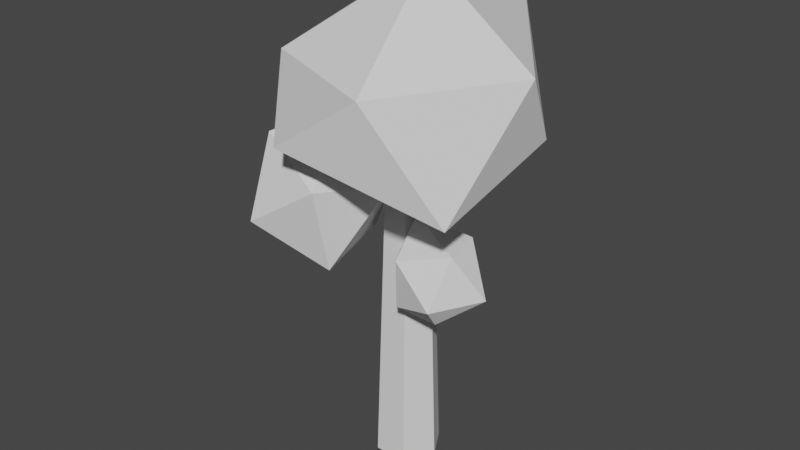 # Source: Round_Tree_01.blend  (saved by Blender 3.1.7; exported with 4.5.12 LTS)
import bpy
from mathutils import Matrix  # noqa: F401  (used for matrix-valued properties, if any)

bpy.ops.wm.read_factory_settings(use_empty=True)
scene = bpy.context.scene
scene.name = 'Scene'

# ---- world
world_world = bpy.data.worlds.new('World'); scene.world = world_world
world_world.use_nodes = True; world_world.node_tree.nodes.clear()
_N = world_world.node_tree.nodes; _L = world_world.node_tree.links
n0 = _N.new('ShaderNodeOutputWorld'); n0.name = 'World Output'; n0.location = (300, 300)
n1 = _N.new('ShaderNodeBackground'); n1.name = 'Background'; n1.location = (10, 300)
n1.inputs[0].default_value = (0.05088, 0.05088, 0.05088, 1.0)
_L.new(n1.outputs[0], n0.inputs[0])
n0.is_active_output = True
world_world.color = (0.05088, 0.05088, 0.05088)
world_world.use_sun_shadow = False
world_world.sun_shadow_jitter_overblur = 0.0

# ---- meshes
me_mesh_002 = bpy.data.meshes.new('Mesh.002')
me_mesh_002.from_pydata([(3.203, 1.907e-06, -5.549), (-3.203, 1.907e-06, -5.549), (-6.407, 1.907e-06, -1.192e-07), (-3.203, 1.907e-06, 5.549), (3.203, 1.907e-06, 5.549), (6.407, 1.907e-06, -1.192e-07), (2.257, 56.39, -3.908), (-2.257, 56.39, -3.908), (-4.513, 56.39, -1.192e-07), (-2.257, 56.39, 3.908), (2.257, 56.39, 3.908), (4.513, 56.39, -1.192e-07), (-1.192e-07, 1.907e-06, -1.192e-07), (-18.29, 65.66, 15.44), (-5.051, 59.25, 19.06), (-8.385, 70.92, 4.854), (-19.26, 63.87, -0.5344), (-26.86, 53.55, 9.203), (-18.45, 50.5, 20.86), (0.4969, 57.52, 5.816), (-8.87, 60.06, -7.031), (-22.27, 51.31, -5.234), (-21.18, 43.36, 8.725), (-4.863, 43.49, 15.8), (-8.082, 45.4, -0.4187), (5.467, 96.74, 2.397), (26.06, 81.54, 2.48), (7.154, 87.8, -22.02), (-13.72, 87.13, -10.3), (-11.74, 82.3, 17.9), (11.59, 81.41, 26.39), (18.73, 64.65, -13.61), (-7.154, 64.65, -22.02), (-25.47, 68.43, 0.472), (-7.95, 68.3, 24.39), (19.89, 59.04, 15.85), (-1.192e-07, 50.34, -1.192e-07), (6.077, 47.17, 11.09), (14.72, 49.15, 7.043), (3.881, 52.13, 2.776), (0.2864, 43.85, 3.163), (4.845, 37.01, 9.478), (13.53, 40.0, 11.76), (12.39, 48.58, -1.954), (3.083, 44.83, -4.546), (1.888, 35.68, 0.1672), (10.46, 33.77, 5.672), (19.22, 40.68, 3.123), (11.16, 38.41, -3.566)], [], [(0, 1, 7, 6), (1, 2, 8, 7), (2, 3, 9, 8), (3, 4, 10, 9), (4, 5, 11, 10), (5, 0, 6, 11), (1, 0, 12), (2, 1, 12), (3, 2, 12), (4, 3, 12), (5, 4, 12), (0, 5, 12), (13, 14, 15), (13, 15, 16), (13, 16, 17), (13, 17, 18), (13, 18, 14), (14, 23, 19), (15, 19, 20), (16, 20, 21), (17, 21, 22), (18, 22, 23), (19, 15, 14), (20, 16, 15), (21, 17, 16), (22, 18, 17), (23, 14, 18), (24, 20, 19), (24, 21, 20), (24, 22, 21), (24, 23, 22), (24, 19, 23), (25, 26, 27), (25, 27, 28), (25, 28, 29), (25, 29, 30), (25, 30, 26), (26, 35, 31), (27, 31, 32), (28, 32, 33), (29, 33, 34), (30, 34, 35), (31, 27, 26), (32, 28, 27), (33, 29, 28), (34, 30, 29), (35, 26, 30), (36, 32, 31), (36, 33, 32), (36, 34, 33), (36, 35, 34), (36, 31, 35), (37, 38, 39), (37, 39, 40), (37, 40, 41), (37, 41, 42), (37, 42, 38), (38, 47, 43), (39, 43, 44), (40, 44, 45), (41, 45, 46), (42, 46, 47), (43, 39, 38), (44, 40, 39), (45, 41, 40), (46, 42, 41), (47, 38, 42), (48, 44, 43), (48, 45, 44), (48, 46, 45), (48, 47, 46), (48, 43, 47)])
me_mesh_002.polygons.foreach_set('use_smooth', [True] * 72)
_k = set([(0, 1), (0, 5), (0, 6), (1, 2), (1, 7), (2, 3), (2, 8), (3, 4), (3, 9), (4, 5), (4, 10), (5, 11), (13, 14), (13, 15), (13, 16), (13, 17), (13, 18), (14, 15), (14, 18), (14, 19), (14, 23), (15, 16), (15, 19), (15, 20), (16, 17), (16, 20), (16, 21), (17, 18), (17, 21), (17, 22), (18, 22), (18, 23), (19, 20), (19, 23), (19, 24), (20, 21), (20, 24), (21, 22), (21, 24), (22, 23), (22, 24), (23, 24), (25, 26), (25, 27), (25, 28), (25, 29), (25, 30), (26, 27), (26, 30), (26, 31), (26, 35), (27, 28), (27, 31), (27, 32), (28, 29), (28, 32), (28, 33), (29, 30), (29, 33), (29, 34), (30, 34), (30, 35), (31, 32), (31, 35), (31, 36), (32, 33), (32, 36), (33, 34), (33, 36), (34, 35), (34, 36), (35, 36), (37, 38), (37, 39), (37, 40), (37, 41), (37, 42), (38, 39), (38, 42), (38, 43), (38, 47), (39, 40), (39, 43), (39, 44), (40, 41), (40, 44), (40, 45), (41, 42), (41, 45), (41, 46), (42, 46), (42, 47), (43, 44), (43, 47), (43, 48), (44, 45), (44, 48), (45, 46), (45, 48), (46, 47), (46, 48), (47, 48)])
me_mesh_002.attributes.new('sharp_edge', 'BOOLEAN', 'EDGE').data.foreach_set('value', [ (min(e.vertices), max(e.vertices)) in _k for e in me_mesh_002.edges])
_uv = me_mesh_002.uv_layers.new(name='map1')
_uv.uv.foreach_set('vector', [0.008887, 0.1022, 0.008887, 0.1022, 0.008887, 0.1022, 0.008887, 0.1022, 0.008887, 0.1022, 0.008887, 0.1022, 0.008887, 0.1022, 0.008887, 0.1022, 0.008887, 0.1022, 0.008887, 0.1022, 0.008887, 0.1022, 0.008887, 0.1022, 0.008887, 0.1022, 0.008887, 0.1022, 0.008887, 0.1022, 0.008887, 0.1022, 0.008887, 0.1022, 0.008887, 0.1022, 0.008887, 0.1022, 0.008887, 0.1022, 0.008887, 0.1022, 0.008887, 0.1022, 0.008887, 0.1022, 0.008887, 0.1022, 0.008887, 0.1022, 0.008887, 0.1022, 0.008887, 0.1022, 0.008887, 0.1022, 0.008887, 0.1022, 0.008887, 0.1022, 0.008887, 0.1022, 0.008887, 0.1022, 0.008887, 0.1022, 0.008887, 0.1022, 0.008887, 0.1022, 0.008887, 0.1022, 0.008887, 0.1022, 0.008887, 0.1022, 0.008887, 0.1022, 0.008887, 0.1022, 0.008887, 0.1022, 0.008887, 0.1022, 0.2592, 0.1568, 0.2592, 0.1568, 0.2592, 0.1568, 0.2592, 0.1568, 0.2592, 0.1568, 0.2592, 0.1568, 0.2592, 0.1568, 0.2592, 0.1568, 0.2592, 0.1568, 0.2592, 0.1568, 0.2592, 0.1568, 0.2592, 0.1568, 0.2592, 0.1568, 0.2592, 0.1568, 0.2592, 0.1568, 0.2592, 0.1568, 0.2592, 0.1568, 0.2592, 0.1568, 0.2592, 0.1568, 0.2592, 0.1568, 0.2592, 0.1568, 0.2592, 0.1568, 0.2592, 0.1568, 0.2592, 0.1568, 0.2592, 0.1568, 0.2592, 0.1568, 0.2592, 0.1568, 0.2592, 0.1568, 0.2592, 0.1568, 0.2592, 0.1568, 0.2592, 0.1568, 0.2592, 0.1568, 0.2592, 0.1568, 0.2592, 0.1568, 0.2592, 0.1568, 0.2592, 0.1568, 0.2592, 0.1568, 0.2592, 0.1568, 0.2592, 0.1568, 0.2592, 0.1568, 0.2592, 0.1568, 0.2592, 0.1568, 0.2592, 0.1568, 0.2592, 0.1568, 0.2592, 0.1568, 0.2592, 0.1568, 0.2592, 0.1568, 0.2592, 0.1568, 0.2592, 0.1568, 0.2592, 0.1568, 0.2592, 0.1568, 0.2592, 0.1568, 0.2592, 0.1568, 0.2592, 0.1568, 0.2592, 0.1568, 0.2592, 0.1568, 0.2592, 0.1568, 0.2592, 0.1568, 0.2592, 0.1568, 0.2592, 0.1568, 0.2592, 0.1568, 0.2592, 0.1568, 0.2592, 0.1568, 0.2592, 0.1568, 0.2592, 0.1568, 0.2592, 0.1568, 0.2592, 0.1568, 0.2592, 0.1568, 0.2592, 0.1568, 0.2592, 0.1568, 0.2592, 0.1568, 0.2592, 0.1568, 0.2592, 0.1568, 0.2592, 0.1568, 0.2592, 0.1568, 0.2592, 0.1568, 0.2592, 0.1568, 0.2592, 0.1568, 0.2592, 0.1568, 0.2592, 0.1568, 0.2592, 0.1568, 0.2592, 0.1568, 0.2592, 0.1568, 0.2592, 0.1568, 0.2592, 0.1568, 0.2592, 0.1568, 0.2592, 0.1568, 0.2592, 0.1568, 0.2592, 0.1568, 0.2592, 0.1568, 0.2592, 0.1568, 0.2592, 0.1568, 0.2592, 0.1568, 0.2592, 0.1568, 0.2592, 0.1568, 0.2592, 0.1568, 0.2592, 0.1568, 0.2592, 0.1568, 0.2592, 0.1568, 0.2592, 0.1568, 0.2592, 0.1568, 0.2592, 0.1568, 0.2592, 0.1568, 0.2592, 0.1568, 0.2592, 0.1568, 0.2592, 0.1568, 0.2592, 0.1568, 0.2592, 0.1568, 0.2592, 0.1568, 0.2592, 0.1568, 0.2592, 0.1568, 0.2592, 0.1568, 0.2592, 0.1568, 0.2592, 0.1568, 0.2592, 0.1568, 0.2592, 0.1568, 0.2592, 0.1568, 0.2592, 0.1568, 0.2592, 0.1568, 0.2592, 0.1568, 0.2592, 0.1568, 0.2592, 0.1568, 0.2592, 0.1568, 0.2592, 0.1568, 0.2592, 0.1568, 0.2592, 0.1568, 0.2592, 0.1568, 0.2592, 0.1568, 0.2592, 0.1568, 0.2592, 0.1568, 0.2592, 0.1568, 0.2592, 0.1568, 0.2592, 0.1568, 0.2592, 0.1568, 0.2592, 0.1568, 0.2592, 0.1568, 0.2592, 0.1568, 0.2592, 0.1568, 0.2592, 0.1568, 0.2592, 0.1568, 0.2592, 0.1568, 0.2592, 0.1568, 0.2592, 0.1568, 0.2592, 0.1568, 0.2592, 0.1568, 0.2592, 0.1568, 0.2592, 0.1568, 0.2592, 0.1568, 0.2592, 0.1568, 0.2592, 0.1568, 0.2592, 0.1568, 0.2592, 0.1568, 0.2592, 0.1568, 0.2592, 0.1568, 0.2592, 0.1568, 0.2592, 0.1568, 0.2592, 0.1568, 0.2592, 0.1568, 0.2592, 0.1568, 0.2592, 0.1568, 0.2592, 0.1568, 0.2592, 0.1568, 0.2592, 0.1568, 0.2592, 0.1568, 0.2592, 0.1568, 0.2592, 0.1568, 0.2592, 0.1568, 0.2592, 0.1568, 0.2592, 0.1568, 0.2592, 0.1568, 0.2592, 0.1568, 0.2592, 0.1568, 0.2592, 0.1568, 0.2592, 0.1568, 0.2592, 0.1568, 0.2592, 0.1568, 0.2592, 0.1568, 0.2592, 0.1568, 0.2592, 0.1568, 0.2592, 0.1568])
me_mesh_002.materials.append(None)
me_mesh_002.use_remesh_fix_poles = True
me_mesh_002.use_remesh_preserve_attributes = False
me_mesh_002.update()
me_mesh_002.normals_split_custom_set([tuple(v) for v in zip(*[iter([0.0, 0.02908, -0.9996, 0.0, 0.02908, -0.9996, 0.0, 0.02908, -0.9996, 0.0, 0.02908, -0.9996, -0.8657, 0.02907, -0.4998, -0.8657, 0.02907, -0.4998, -0.8657, 0.02907, -0.4998, -0.8657, 0.02907, -0.4998, -0.8657, 0.02907, 0.4998, -0.8657, 0.02907, 0.4998, -0.8657, 0.02907, 0.4998, -0.8657, 0.02907, 0.4998, 0.0, 0.02908, 0.9996, 0.0, 0.02908, 0.9996, 0.0, 0.02908, 0.9996, 0.0, 0.02908, 0.9996, 0.8657, 0.02907, 0.4998, 0.8657, 0.02907, 0.4998, 0.8657, 0.02907, 0.4998, 0.8657, 0.02907, 0.4998, 0.8657, 0.02907, -0.4998, 0.8657, 0.02907, -0.4998, 0.8657, 0.02907, -0.4998, 0.8657, 0.02907, -0.4998, 0.0, -1.0, 0.0, 0.0, -1.0, 0.0, 0.0, -1.0, 0.0, 0.0, -1.0, 0.0, 0.0, -1.0, 0.0, 0.0, -1.0, 0.0, 0.0, -1.0, 0.0, 0.0, -1.0, 0.0, 0.0, -1.0, 0.0, 0.0, -1.0, 0.0, 0.0, -1.0, 0.0, 0.0, -1.0, 0.0, 0.0, -1.0, 0.0, 0.0, -1.0, 0.0, 0.0, -1.0, 0.0, 0.0, -1.0, 0.0, 0.0, -1.0, 0.0, 0.0, -1.0, 0.0, 0.1967, 0.8584, 0.4738, 0.1967, 0.8584, 0.4738, 0.1967, 0.8584, 0.4738, -0.2185, 0.9712, -0.09563, -0.2184, 0.9712, -0.09561, -0.2184, 0.9712, -0.0956, -0.8121, 0.5833, -0.01596, -0.8121, 0.5833, -0.01596, -0.8121, 0.5833, -0.01596, -0.7639, 0.2308, 0.6027, -0.7639, 0.2308, 0.6027, -0.7639, 0.2308, 0.6027, -0.1404, 0.4008, 0.9053, -0.1404, 0.4008, 0.9053, -0.1404, 0.4008, 0.9053, 0.8337, -0.1023, 0.5427, 0.8337, -0.1023, 0.5427, 0.8337, -0.1023, 0.5427, 0.7556, 0.4681, -0.4582, 0.7556, 0.4681, -0.4582, 0.7556, 0.4681, -0.4582, -0.2533, 0.1929, -0.948, -0.2533, 0.1929, -0.948, -0.2533, 0.1929, -0.948, -0.7987, -0.5474, -0.2497, -0.7987, -0.5475, -0.2496, -0.7987, -0.5475, -0.2496, -0.127, -0.7299, 0.6716, -0.127, -0.7299, 0.6716, -0.127, -0.7299, 0.6716, 0.7987, 0.5475, 0.2497, 0.7987, 0.5475, 0.2497, 0.7987, 0.5475, 0.2497, 0.127, 0.7299, -0.6716, 0.127, 0.7299, -0.6716, 0.127, 0.7299, -0.6716, -0.8337, 0.1023, -0.5427, -0.8337, 0.1023, -0.5427, -0.8336, 0.1023, -0.5427, -0.7556, -0.4681, 0.4582, -0.7556, -0.4681, 0.4582, -0.7556, -0.4681, 0.4582, 0.2533, -0.1929, 0.948, 0.2533, -0.1929, 0.948, 0.2533, -0.1929, 0.948, 0.7639, -0.2308, -0.6027, 0.7639, -0.2308, -0.6027, 0.7639, -0.2308, -0.6027, 0.1404, -0.4008, -0.9053, 0.1404, -0.4008, -0.9053, 0.1404, -0.4008, -0.9053, -0.1967, -0.8584, -0.4738, -0.1967, -0.8584, -0.4738, -0.1967, -0.8584, -0.4738, 0.2184, -0.9712, 0.09562, 0.2184, -0.9712, 0.0956, 0.2184, -0.9712, 0.09563, 0.8121, -0.5832, 0.01596, 0.8121, -0.5833, 0.01596, 0.8121, -0.5833, 0.01595, 0.4911, 0.7947, -0.3568, 0.4911, 0.7946, -0.3568, 0.4911, 0.7947, -0.3568, -0.1876, 0.7947, -0.5773, -0.1876, 0.7947, -0.5773, -0.1876, 0.7947, -0.5773, -0.6071, 0.7947, -1.438e-06, -0.6071, 0.7947, -7.278e-06, -0.6071, 0.7946, 4.262e-06, -0.1876, 0.7946, 0.5774, -0.1876, 0.7946, 0.5774, -0.1876, 0.7946, 0.5774, 0.4911, 0.7947, 0.3568, 0.4911, 0.7947, 0.3568, 0.4911, 0.7947, 0.3568, 0.9822, -0.1876, -1.197e-05, 0.9822, -0.1876, -1.178e-05, 0.9822, -0.1876, -1.204e-05, 0.3035, -0.1876, -0.9342, 0.3035, -0.1876, -0.9342, 0.3035, -0.1876, -0.9342, -0.7946, -0.1876, -0.5774, -0.7947, -0.1876, -0.5774, -0.7946, -0.1876, -0.5774, -0.7947, -0.1876, 0.5774, -0.7947, -0.1876, 0.5774, -0.7947, -0.1876, 0.5774, 0.3036, -0.1876, 0.9342, 0.3035, -0.1876, 0.9342, 0.3035, -0.1876, 0.9342, 0.7947, 0.1876, -0.5773, 0.7947, 0.1876, -0.5773, 0.7947, 0.1876, -0.5773, -0.3035, 0.1876, -0.9342, -0.3035, 0.1876, -0.9342, -0.3035, 0.1876, -0.9342, -0.9822, 0.1876, 8.941e-06, -0.9822, 0.1876, 9.06e-06, -0.9822, 0.1876, 8.434e-06, -0.3035, 0.1876, 0.9342, -0.3035, 0.1876, 0.9342, -0.3035, 0.1876, 0.9342, 0.7946, 0.1876, 0.5774, 0.7946, 0.1876, 0.5774, 0.7946, 0.1876, 0.5774, 0.1876, -0.7947, -0.5774, 0.1876, -0.7947, -0.5774, 0.1876, -0.7947, -0.5774, -0.4911, -0.7947, -0.3568, -0.4911, -0.7947, -0.3568, -0.4911, -0.7947, -0.3568, -0.4911, -0.7947, 0.3568, -0.4911, -0.7947, 0.3568, -0.4911, -0.7947, 0.3568, 0.1876, -0.7947, 0.5774, 0.1876, -0.7947, 0.5773, 0.1876, -0.7946, 0.5774, 0.6071, -0.7946, -1.916e-05, 0.6071, -0.7947, -4.995e-06, 0.6071, -0.7947, -9.894e-06, -0.08504, 0.8927, 0.4425, -0.08504, 0.8927, 0.4425, -0.08504, 0.8927, 0.4425, -0.7261, 0.6349, 0.2641, -0.7261, 0.6349, 0.2641, -0.7261, 0.6349, 0.2641, -0.8084, 0.004631, 0.5886, -0.8084, 0.004631, 0.5886, -0.8084, 0.004631, 0.5886, -0.2183, -0.127, 0.9676, -0.2183, -0.127, 0.9676, -0.2183, -0.127, 0.9676, 0.2288, 0.4218, 0.8773, 0.2288, 0.4218, 0.8773, 0.2288, 0.4218, 0.8773, 0.8633, 0.4975, -0.08441, 0.8633, 0.4975, -0.0844, 0.8633, 0.4975, -0.08441, -0.09157, 0.7105, -0.6977, -0.09157, 0.7105, -0.6977, -0.09157, 0.7105, -0.6977, -0.815, -0.1776, -0.5516, -0.815, -0.1776, -0.5516, -0.815, -0.1776, -0.5516, -0.3071, -0.9395, 0.1518, -0.3071, -0.9395, 0.1519, -0.3071, -0.9395, 0.1519, 0.7301, -0.5223, 0.4406, 0.7301, -0.5223, 0.4406, 0.7301, -0.5223, 0.4406, 0.3071, 0.9395, -0.1519, 0.3071, 0.9395, -0.1519, 0.3071, 0.9395, -0.1519, -0.7301, 0.5223, -0.4406, -0.7301, 0.5223, -0.4406, -0.7301, 0.5222, -0.4406, -0.8633, -0.4975, 0.08442, -0.8633, -0.4975, 0.08444, -0.8633, -0.4975, 0.08444, 0.09156, -0.7105, 0.6977, 0.09156, -0.7105, 0.6977, 0.09156, -0.7105, 0.6977, 0.815, 0.1776, 0.5516, 0.815, 0.1776, 0.5516, 0.815, 0.1776, 0.5516, 0.2183, 0.127, -0.9676, 0.2183, 0.127, -0.9676, 0.2183, 0.127, -0.9676, -0.2288, -0.4218, -0.8773, -0.2288, -0.4218, -0.8773, -0.2288, -0.4218, -0.8773, 0.08506, -0.8927, -0.4425, 0.08506, -0.8927, -0.4425, 0.08506, -0.8927, -0.4425, 0.7261, -0.6349, -0.2641, 0.7261, -0.6348, -0.2641, 0.7261, -0.6348, -0.2641, 0.8084, -0.004615, -0.5886, 0.8084, -0.004632, -0.5886, 0.8084, -0.004636, -0.5886])] * 3)])

# ---- objects
ob_sm_env_generic_tree_04 = bpy.data.objects.new('SM_Env_Generic_Tree_04', me_mesh_002)

# ---- transforms, parenting, visibility, modifiers, constraints
ob_sm_env_generic_tree_04.location = (1.863e-09, 4.098e-08, -0.2565)
ob_sm_env_generic_tree_04.rotation_euler = (1.571, -0.0, 0.0)
ob_sm_env_generic_tree_04.scale = (0.01, 0.01, 0.01)
ob_sm_env_generic_tree_04.color = (0.8, 0.8, 0.8, 1.0)

# ---- collection membership
scene.collection.objects.link(ob_sm_env_generic_tree_04)

# ---- scene / render settings (as saved in the file)
scene.frame_start = 1; scene.frame_end = 250; scene.frame_set(1)
scene.render.engine = 'BLENDER_EEVEE_NEXT'
scene.cycles.sampling_pattern = 'TABULATED_SOBOL'
scene.cycles.use_light_tree = False
scene.view_settings.view_transform = 'Filmic'
bpy.context.view_layer.update()

# ---- added for rendering (the .blend has no active camera and no usable light): camera, sun
cam_auto = bpy.data.cameras.new('AutoCamera')
cam_auto.lens = 50.0
cam_auto.sensor_width = 36.0
cam_auto.clip_end = 1000.0
ob_auto_camera = bpy.data.objects.new('AutoCamera', cam_auto)
scene.collection.objects.link(ob_auto_camera)
ob_auto_camera.location = (1.11024, -1.35898, 1.11859)
ob_auto_camera.rotation_euler = (1.09748, -7.21219e-08, 0.694738)
scene.camera = ob_auto_camera
light_auto_sun = bpy.data.lights.new('AutoSun', 'SUN')
light_auto_sun.energy = 3.0
light_auto_sun.angle = 0.0523599
ob_auto_sun = bpy.data.objects.new('AutoSun', light_auto_sun)
scene.collection.objects.link(ob_auto_sun)
ob_auto_sun.rotation_euler = (0.872665, 0.174533, 0.523599)
bpy.context.view_layer.update()

